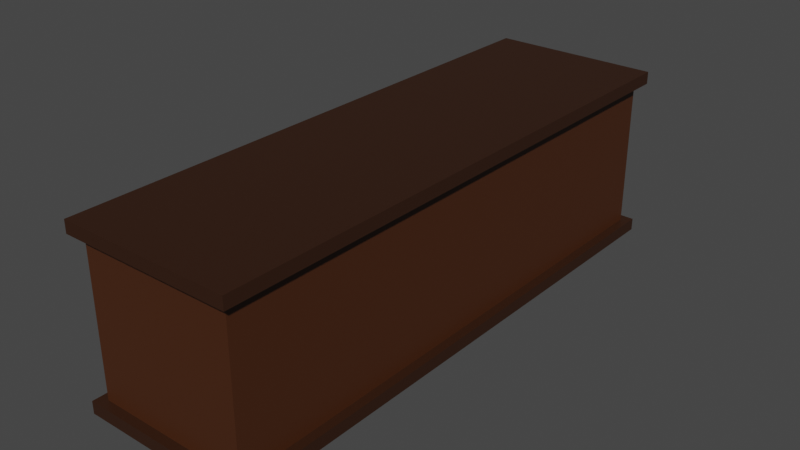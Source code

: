 # Source: Coffin.blend  (saved by Blender 3.0.42; exported with 4.5.12 LTS)
import bpy
from mathutils import Matrix  # noqa: F401  (used for matrix-valued properties, if any)

bpy.ops.wm.read_factory_settings(use_empty=True)
scene = bpy.context.scene
scene.name = 'Scene'

# ---- collections
col_collection = bpy.data.collections.new('Collection'); scene.collection.children.link(col_collection)

# ---- materials (node trees are filled in below, after node groups)
mat_material_001 = bpy.data.materials.new('Material.001')
mat_material_001.use_transparent_shadow = False
mat_material_002 = bpy.data.materials.new('Material.002')
mat_material_002.use_transparent_shadow = False

# ---- material node trees
mat_material_001.use_nodes = True; mat_material_001.node_tree.nodes.clear()
_N = mat_material_001.node_tree.nodes; _L = mat_material_001.node_tree.links
n0 = _N.new('ShaderNodeBsdfPrincipled'); n0.name = 'Principled BSDF'; n0.location = (10, 300)
n0.distribution = 'GGX'
n0.subsurface_method = 'RANDOM_WALK_SKIN'
n0.inputs[0].default_value = (0.06301, 0.0185, 0.004777, 1.0)
n0.inputs[3].default_value = 1.45
n0.inputs[27].default_value = (0.0, 0.0, 0.0, 1.0)
n0.inputs[28].default_value = 1.0
n1 = _N.new('ShaderNodeOutputMaterial'); n1.name = 'Material Output'; n1.location = (300, 300)
_L.new(n0.outputs[0], n1.inputs[0])
n1.is_active_output = True
mat_material_002.use_nodes = True; mat_material_002.node_tree.nodes.clear()
_N = mat_material_002.node_tree.nodes; _L = mat_material_002.node_tree.links
n0 = _N.new('ShaderNodeBsdfPrincipled'); n0.name = 'Principled BSDF'; n0.location = (10, 300)
n0.distribution = 'GGX'
n0.subsurface_method = 'RANDOM_WALK_SKIN'
n0.inputs[0].default_value = (0.0331, 0.01064, 0.003233, 1.0)
n0.inputs[3].default_value = 1.45
n0.inputs[27].default_value = (0.0, 0.0, 0.0, 1.0)
n0.inputs[28].default_value = 1.0
n1 = _N.new('ShaderNodeOutputMaterial'); n1.name = 'Material Output'; n1.location = (300, 300)
_L.new(n0.outputs[0], n1.inputs[0])
n1.is_active_output = True

# ---- world
world_world = bpy.data.worlds.new('World'); scene.world = world_world
world_world.use_nodes = True; world_world.node_tree.nodes.clear()
_N = world_world.node_tree.nodes; _L = world_world.node_tree.links
n0 = _N.new('ShaderNodeOutputWorld'); n0.name = 'World Output'; n0.location = (300, 300)
n1 = _N.new('ShaderNodeBackground'); n1.name = 'Background'; n1.location = (10, 300)
n1.inputs[0].default_value = (0.05088, 0.05088, 0.05088, 1.0)
_L.new(n1.outputs[0], n0.inputs[0])
n0.is_active_output = True
world_world.color = (0.05088, 0.05088, 0.05088)
world_world.use_sun_shadow = False
world_world.sun_shadow_jitter_overblur = 0.0

# ---- meshes
me_cube_001 = bpy.data.meshes.new('Cube.001')
me_cube_001.from_pydata([(-1.0, -3.298, -1.0), (-1.0, -3.298, 1.0), (-1.0, 3.823, -1.0), (-1.0, 3.823, 1.0), (1.0, -3.298, -1.0), (1.0, -3.298, 1.0), (1.0, 3.823, -1.0), (1.0, 3.823, 1.0)], [], [(0, 1, 3, 2), (2, 3, 7, 6), (6, 7, 5, 4), (4, 5, 1, 0), (2, 6, 4, 0), (7, 3, 1, 5)])
_uv = me_cube_001.uv_layers.new(name='UVMap')
_uv.uv.foreach_set('vector', [0.375, 0.0, 0.625, 0.0, 0.625, 0.25, 0.375, 0.25, 0.375, 0.25, 0.625, 0.25, 0.625, 0.5, 0.375, 0.5, 0.375, 0.5, 0.625, 0.5, 0.625, 0.75, 0.375, 0.75, 0.375, 0.75, 0.625, 0.75, 0.625, 1.0, 0.375, 1.0, 0.125, 0.5, 0.375, 0.5, 0.375, 0.75, 0.125, 0.75, 0.625, 0.5, 0.875, 0.5, 0.875, 0.75, 0.625, 0.75])
me_cube_001.materials.append(mat_material_001)
me_cube_001.use_remesh_fix_poles = True
me_cube_001.use_remesh_preserve_attributes = False
me_cube_001.update()
me_cube_002 = bpy.data.meshes.new('Cube.002')
me_cube_002.from_pydata([(-1.0, -3.054, -1.0), (-1.0, -3.054, 1.0), (-1.0, 3.523, -1.0), (-1.0, 3.523, 1.0), (1.0, -3.054, -1.0), (1.0, -3.054, 1.0), (1.0, 3.523, -1.0), (1.0, 3.523, 1.0)], [], [(0, 1, 3, 2), (2, 3, 7, 6), (6, 7, 5, 4), (4, 5, 1, 0), (2, 6, 4, 0), (7, 3, 1, 5)])
_uv = me_cube_002.uv_layers.new(name='UVMap')
_uv.uv.foreach_set('vector', [0.375, 0.0, 0.625, 0.0, 0.625, 0.25, 0.375, 0.25, 0.375, 0.25, 0.625, 0.25, 0.625, 0.5, 0.375, 0.5, 0.375, 0.5, 0.625, 0.5, 0.625, 0.75, 0.375, 0.75, 0.375, 0.75, 0.625, 0.75, 0.625, 1.0, 0.375, 1.0, 0.125, 0.5, 0.375, 0.5, 0.375, 0.75, 0.125, 0.75, 0.625, 0.5, 0.875, 0.5, 0.875, 0.75, 0.625, 0.75])
me_cube_002.materials.append(mat_material_002)
me_cube_002.use_remesh_fix_poles = True
me_cube_002.use_remesh_preserve_attributes = False
me_cube_002.update()
me_cube_003 = bpy.data.meshes.new('Cube.003')
me_cube_003.from_pydata([(-1.0, -3.054, -1.0), (-1.0, -3.054, 1.0), (-1.0, 3.523, -1.0), (-1.0, 3.523, 1.0), (1.0, -3.054, -1.0), (1.0, -3.054, 1.0), (1.0, 3.523, -1.0), (1.0, 3.523, 1.0)], [], [(0, 1, 3, 2), (2, 3, 7, 6), (6, 7, 5, 4), (4, 5, 1, 0), (2, 6, 4, 0), (7, 3, 1, 5)])
_uv = me_cube_003.uv_layers.new(name='UVMap')
_uv.uv.foreach_set('vector', [0.375, 0.0, 0.625, 0.0, 0.625, 0.25, 0.375, 0.25, 0.375, 0.25, 0.625, 0.25, 0.625, 0.5, 0.375, 0.5, 0.375, 0.5, 0.625, 0.5, 0.625, 0.75, 0.375, 0.75, 0.375, 0.75, 0.625, 0.75, 0.625, 1.0, 0.375, 1.0, 0.125, 0.5, 0.375, 0.5, 0.375, 0.75, 0.125, 0.75, 0.625, 0.5, 0.875, 0.5, 0.875, 0.75, 0.625, 0.75])
me_cube_003.materials.append(mat_material_002)
me_cube_003.use_remesh_fix_poles = True
me_cube_003.use_remesh_preserve_attributes = False
me_cube_003.update()

# ---- objects
ob_cube = bpy.data.objects.new('Cube', me_cube_001)
ob_cube_001 = bpy.data.objects.new('Cube.001', me_cube_002)
ob_cube_002 = bpy.data.objects.new('Cube.002', me_cube_003)

# ---- transforms, parenting, visibility, modifiers, constraints
ob_cube.location = (0.0, -0.238, 0.0)
ob_cube_001.location = (0.0, -0.238, -1.063)
ob_cube_001.scale = (1.119, 1.119, 0.08049)
ob_cube_002.location = (0.0, -0.238, 1.068)
ob_cube_002.scale = (1.119, 1.119, 0.08049)

# ---- collection membership
col_collection.objects.link(ob_cube)
col_collection.objects.link(ob_cube_001)
col_collection.objects.link(ob_cube_002)

# ---- scene / render settings (as saved in the file)
scene.frame_start = 1; scene.frame_end = 250; scene.frame_set(1)
scene.render.engine = 'BLENDER_EEVEE_NEXT'
scene.cycles.sampling_pattern = 'TABULATED_SOBOL'
scene.cycles.use_light_tree = False
scene.view_settings.view_transform = 'Filmic'
bpy.context.view_layer.update()

# ---- added for rendering (the .blend has no active camera and no usable light): camera, sun
cam_auto = bpy.data.cameras.new('AutoCamera')
cam_auto.lens = 50.0
cam_auto.sensor_width = 36.0
cam_auto.clip_end = 1000.0
ob_auto_camera = bpy.data.objects.new('AutoCamera', cam_auto)
scene.collection.objects.link(ob_auto_camera)
ob_auto_camera.location = (7.42634, -8.8871, 5.94321)
ob_auto_camera.rotation_euler = (1.09748, -7.21219e-08, 0.694738)
scene.camera = ob_auto_camera
light_auto_sun = bpy.data.lights.new('AutoSun', 'SUN')
light_auto_sun.energy = 3.0
light_auto_sun.angle = 0.0523599
ob_auto_sun = bpy.data.objects.new('AutoSun', light_auto_sun)
scene.collection.objects.link(ob_auto_sun)
ob_auto_sun.rotation_euler = (0.872665, 0.174533, 0.523599)
bpy.context.view_layer.update()
